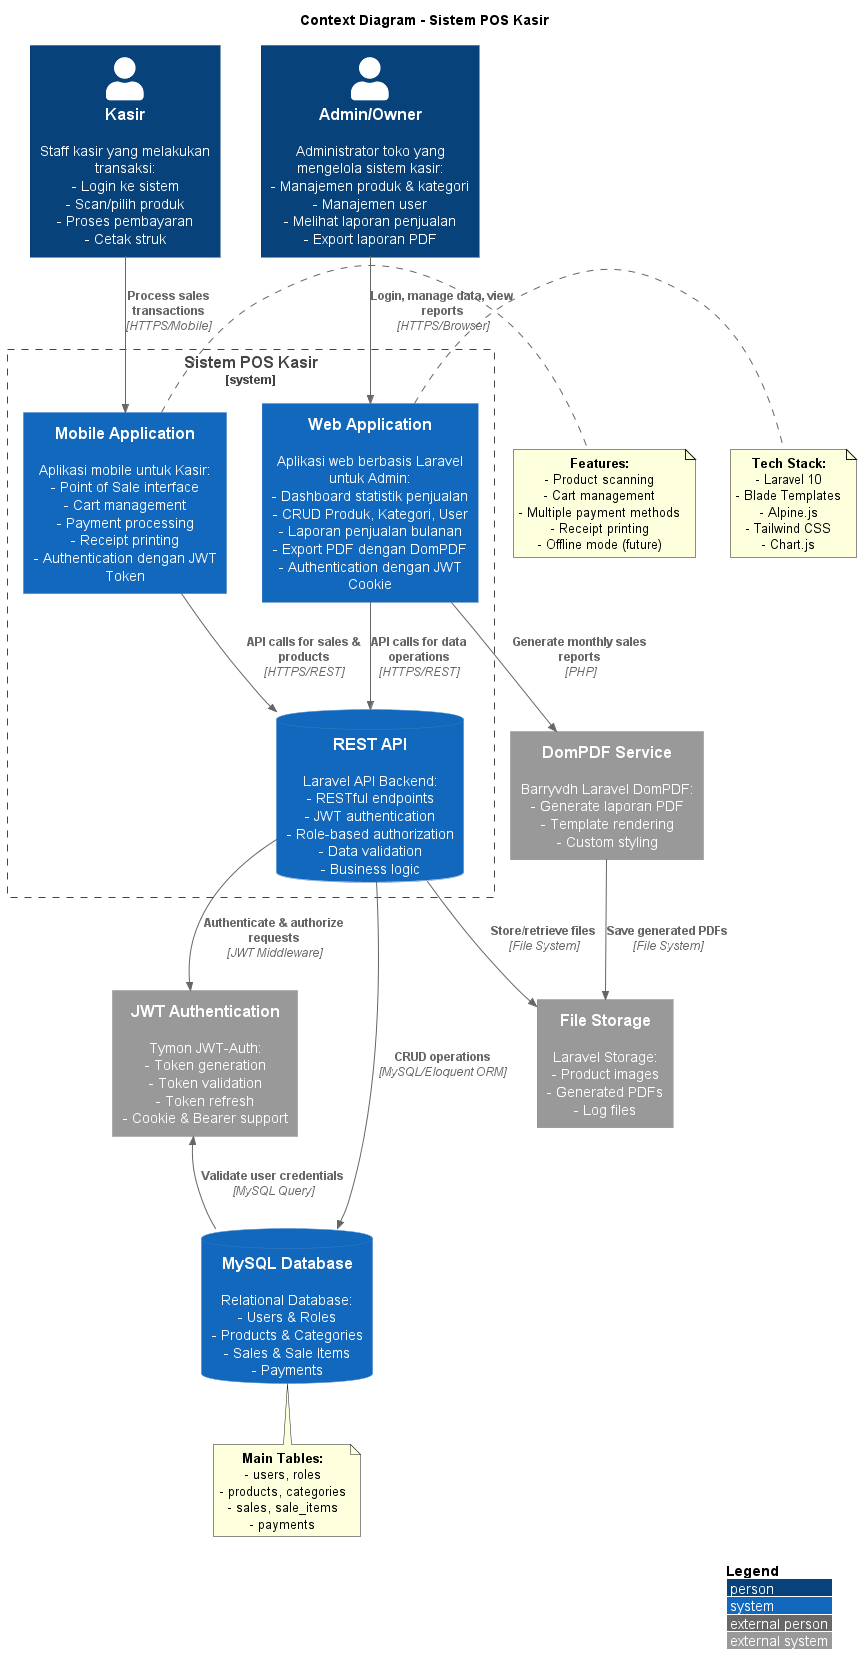

The diagram above was rendered by PlantUML. Its source (embedded in the PNG):
@startuml POS Kasir - Context Diagram
!include https://raw.githubusercontent.com/plantuml-stdlib/C4-PlantUML/master/C4_Context.puml

LAYOUT_WITH_LEGEND()

title Context Diagram - Sistem POS Kasir

' ====================
' ACTORS
' ====================
Person(admin, "Admin/Owner", "Administrator toko yang mengelola sistem kasir:\n- Manajemen produk & kategori\n- Manajemen user\n- Melihat laporan penjualan\n- Export laporan PDF")

Person(kasir, "Kasir", "Staff kasir yang melakukan transaksi:\n- Login ke sistem\n- Scan/pilih produk\n- Proses pembayaran\n- Cetak struk")

' ====================
' SYSTEM BOUNDARIES
' ====================
System_Boundary(pos_system, "Sistem POS Kasir") {
    System(web_app, "Web Application", "Aplikasi web berbasis Laravel untuk Admin:\n- Dashboard statistik penjualan\n- CRUD Produk, Kategori, User\n- Laporan penjualan bulanan\n- Export PDF dengan DomPDF\n- Authentication dengan JWT Cookie")

    System(mobile_app, "Mobile Application", "Aplikasi mobile untuk Kasir:\n- Point of Sale interface\n- Cart management\n- Payment processing\n- Receipt printing\n- Authentication dengan JWT Token")

    SystemDb(api, "REST API", "Laravel API Backend:\n- RESTful endpoints\n- JWT authentication\n- Role-based authorization\n- Data validation\n- Business logic")
}

' ====================
' EXTERNAL SYSTEMS
' ====================
System_Ext(jwt_service, "JWT Authentication", "Tymon JWT-Auth:\n- Token generation\n- Token validation\n- Token refresh\n- Cookie & Bearer support")

System_Ext(pdf_generator, "DomPDF Service", "Barryvdh Laravel DomPDF:\n- Generate laporan PDF\n- Template rendering\n- Custom styling")

System_Ext(storage, "File Storage", "Laravel Storage:\n- Product images\n- Generated PDFs\n- Log files")

SystemDb(database, "MySQL Database", "Relational Database:\n- Users & Roles\n- Products & Categories\n- Sales & Sale Items\n- Payments")

' ====================
' RELATIONSHIPS - ADMIN
' ====================
Rel(admin, web_app, "Login, manage data, view reports", "HTTPS/Browser")
Rel(web_app, api, "API calls for data operations", "HTTPS/REST")
Rel(web_app, pdf_generator, "Generate monthly sales reports", "PHP")

' ====================
' RELATIONSHIPS - KASIR
' ====================
Rel(kasir, mobile_app, "Process sales transactions", "HTTPS/Mobile")
Rel(mobile_app, api, "API calls for sales & products", "HTTPS/REST")

' ====================
' RELATIONSHIPS - API & SERVICES
' ====================
Rel(api, jwt_service, "Authenticate & authorize requests", "JWT Middleware")
Rel(api, database, "CRUD operations", "MySQL/Eloquent ORM")
Rel(api, storage, "Store/retrieve files", "File System")

Rel_Back(jwt_service, database, "Validate user credentials", "MySQL Query")
Rel(pdf_generator, storage, "Save generated PDFs", "File System")

' ====================
' NOTES
' ====================
note right of web_app
  **Tech Stack:**
  - Laravel 10
  - Blade Templates
  - Alpine.js
  - Tailwind CSS
  - Chart.js
end note

note right of mobile_app
  **Features:**
  - Product scanning
  - Cart management
  - Multiple payment methods
  - Receipt printing
  - Offline mode (future)
end note

note bottom of database
  **Main Tables:**
  - users, roles
  - products, categories
  - sales, sale_items
  - payments
end note

@enduml